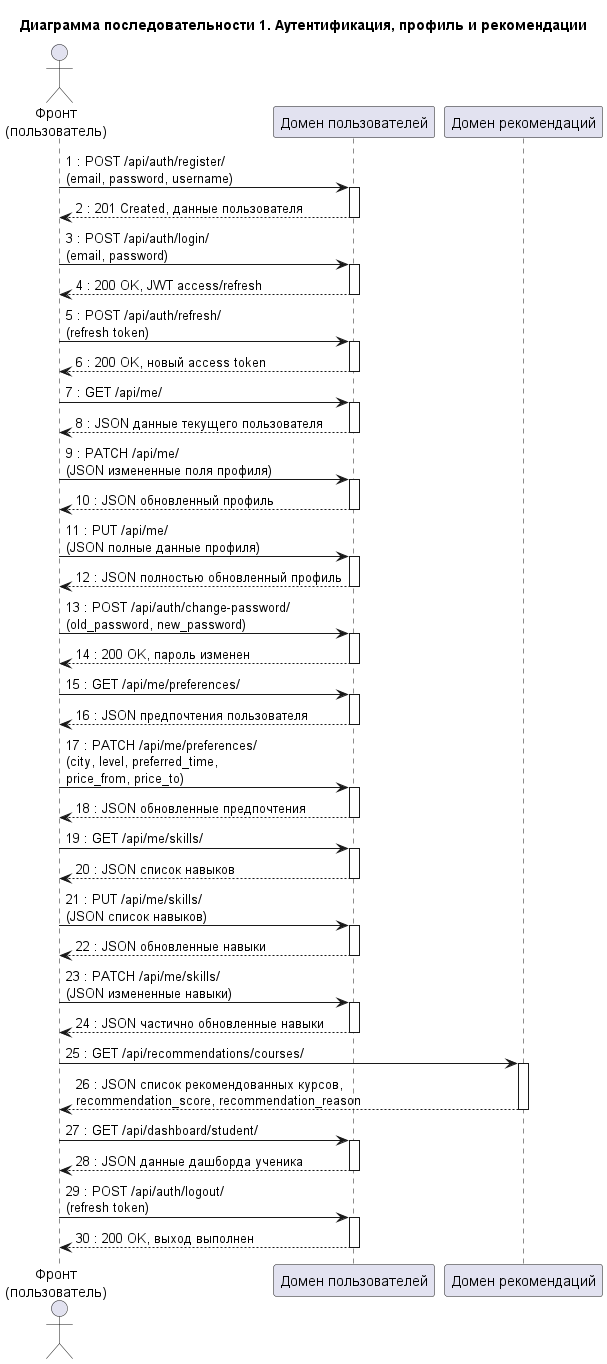

The diagram above was rendered by PlantUML. Its source (embedded in the PNG):
@startuml
title Диаграмма последовательности 1. Аутентификация, профиль и рекомендации

actor "Фронт\n(пользователь)" as FrontUser
participant "Домен пользователей" as UsersDomain
participant "Домен рекомендаций" as RecommendationDomain

FrontUser -> UsersDomain : 1 : POST /api/auth/register/\n(email, password, username)
activate UsersDomain
UsersDomain --> FrontUser : 2 : 201 Created, данные пользователя
deactivate UsersDomain

FrontUser -> UsersDomain : 3 : POST /api/auth/login/\n(email, password)
activate UsersDomain
UsersDomain --> FrontUser : 4 : 200 OK, JWT access/refresh
deactivate UsersDomain

FrontUser -> UsersDomain : 5 : POST /api/auth/refresh/\n(refresh token)
activate UsersDomain
UsersDomain --> FrontUser : 6 : 200 OK, новый access token
deactivate UsersDomain

FrontUser -> UsersDomain : 7 : GET /api/me/
activate UsersDomain
UsersDomain --> FrontUser : 8 : JSON данные текущего пользователя
deactivate UsersDomain

FrontUser -> UsersDomain : 9 : PATCH /api/me/\n(JSON измененные поля профиля)
activate UsersDomain
UsersDomain --> FrontUser : 10 : JSON обновленный профиль
deactivate UsersDomain

FrontUser -> UsersDomain : 11 : PUT /api/me/\n(JSON полные данные профиля)
activate UsersDomain
UsersDomain --> FrontUser : 12 : JSON полностью обновленный профиль
deactivate UsersDomain

FrontUser -> UsersDomain : 13 : POST /api/auth/change-password/\n(old_password, new_password)
activate UsersDomain
UsersDomain --> FrontUser : 14 : 200 OK, пароль изменен
deactivate UsersDomain

FrontUser -> UsersDomain : 15 : GET /api/me/preferences/
activate UsersDomain
UsersDomain --> FrontUser : 16 : JSON предпочтения пользователя
deactivate UsersDomain

FrontUser -> UsersDomain : 17 : PATCH /api/me/preferences/\n(city, level, preferred_time,\nprice_from, price_to)
activate UsersDomain
UsersDomain --> FrontUser : 18 : JSON обновленные предпочтения
deactivate UsersDomain

FrontUser -> UsersDomain : 19 : GET /api/me/skills/
activate UsersDomain
UsersDomain --> FrontUser : 20 : JSON список навыков
deactivate UsersDomain

FrontUser -> UsersDomain : 21 : PUT /api/me/skills/\n(JSON список навыков)
activate UsersDomain
UsersDomain --> FrontUser : 22 : JSON обновленные навыки
deactivate UsersDomain

FrontUser -> UsersDomain : 23 : PATCH /api/me/skills/\n(JSON измененные навыки)
activate UsersDomain
UsersDomain --> FrontUser : 24 : JSON частично обновленные навыки
deactivate UsersDomain

FrontUser -> RecommendationDomain : 25 : GET /api/recommendations/courses/
activate RecommendationDomain
RecommendationDomain --> FrontUser : 26 : JSON список рекомендованных курсов,\nrecommendation_score, recommendation_reason
deactivate RecommendationDomain

FrontUser -> UsersDomain : 27 : GET /api/dashboard/student/
activate UsersDomain
UsersDomain --> FrontUser : 28 : JSON данные дашборда ученика
deactivate UsersDomain

FrontUser -> UsersDomain : 29 : POST /api/auth/logout/\n(refresh token)
activate UsersDomain
UsersDomain --> FrontUser : 30 : 200 OK, выход выполнен
deactivate UsersDomain
@enduml